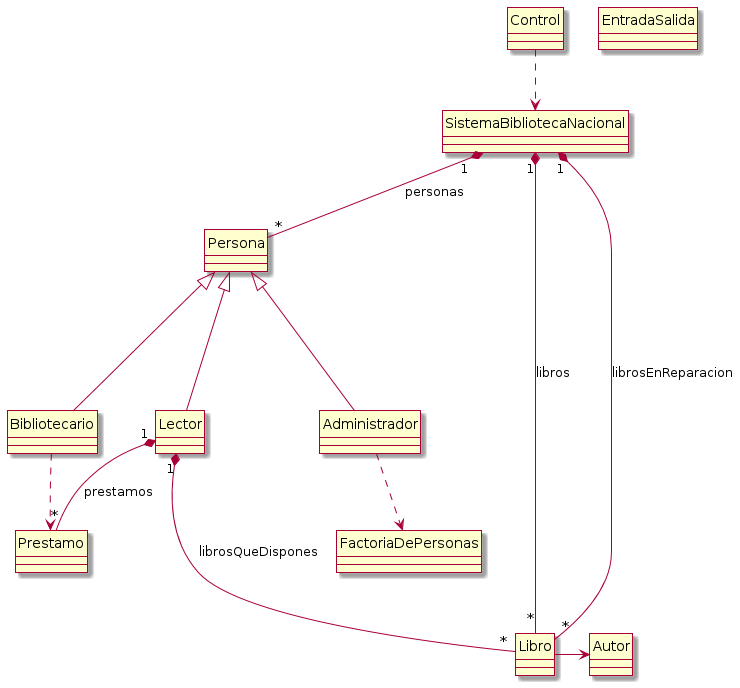

The diagram above was rendered by PlantUML. Its source (embedded in the PNG):
@startuml
hide circles
skin rose


class Control
{
}

class SistemaBibliotecaNacional
{
}






class Persona
{
}

class FactoriaDePersonas
{
}



class Administrador
{
}


class Bibliotecario
{
}


class Lector
{
}






class Libro
{
}




class Prestamo
{
}





class Autor
{
}




class EntradaSalida
{
}



Control ..> SistemaBibliotecaNacional
SistemaBibliotecaNacional "1" *--- "*" Libro : libros
SistemaBibliotecaNacional "1" *---- "*" Libro : librosEnReparacion
Persona "*" -up-* "1" SistemaBibliotecaNacional : personas
Bibliotecario --up-|> Persona
Administrador --up-|> Persona
Lector -up--|> Persona

Bibliotecario ..> Prestamo

Prestamo "*" -up-* "1" Lector : prestamos
Libro "*" -up--* "1" Lector : librosQueDispones
Libro -right-> Autor

Administrador ..> FactoriaDePersonas
@enduml